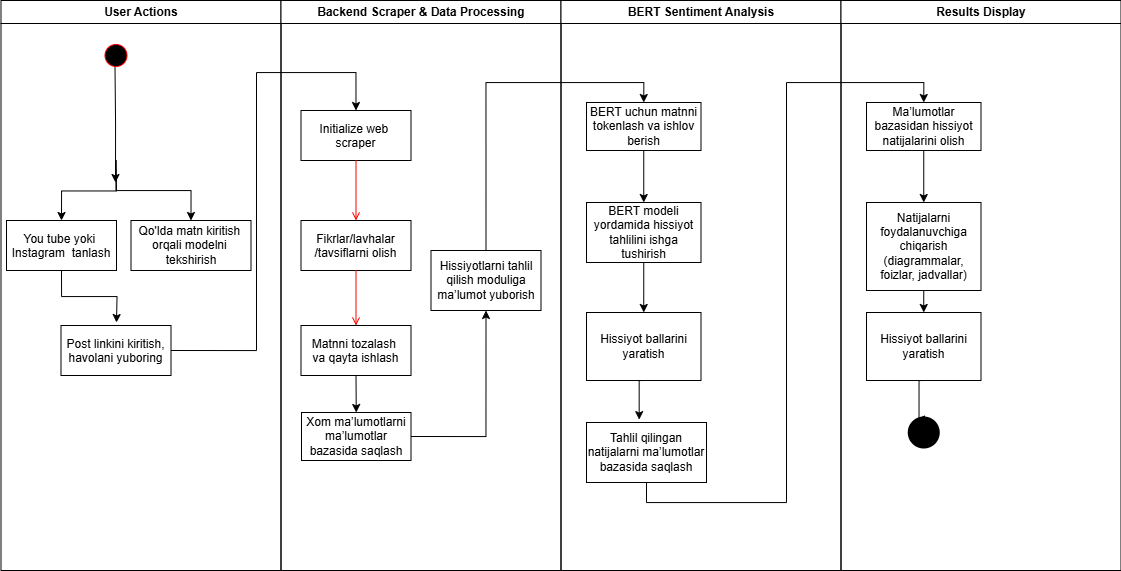

The diagram above was exported from draw.io. Its source (the exported page's mxGraphModel, read from the mxfile embedded in the PNG):
<mxGraphModel dx="1400" dy="743" grid="1" gridSize="10" guides="1" tooltips="1" connect="1" arrows="1" fold="1" page="1" pageScale="1" pageWidth="1169" pageHeight="826" background="none" math="0" shadow="0">
  <root>
    <mxCell id="0" />
    <mxCell id="1" parent="0" />
    <mxCell id="2" value="User Actions" style="swimlane;whiteSpace=wrap;align=center;" parent="1" vertex="1">
      <mxGeometry x="164.5" y="128" width="280" height="570" as="geometry" />
    </mxCell>
    <mxCell id="3SMVkv6caIRzf_iVsQfr-78" style="edgeStyle=orthogonalEdgeStyle;rounded=0;orthogonalLoop=1;jettySize=auto;html=1;exitX=0.5;exitY=1;exitDx=0;exitDy=0;" edge="1" parent="2">
      <mxGeometry relative="1" as="geometry">
        <mxPoint x="114.5" y="182" as="targetPoint" />
        <mxPoint x="114" y="66" as="sourcePoint" />
      </mxGeometry>
    </mxCell>
    <mxCell id="5" value="" style="ellipse;shape=startState;fillColor=#000000;strokeColor=#ff0000;" parent="2" vertex="1">
      <mxGeometry x="100" y="40" width="30" height="30" as="geometry" />
    </mxCell>
    <mxCell id="3SMVkv6caIRzf_iVsQfr-44" style="edgeStyle=orthogonalEdgeStyle;rounded=0;orthogonalLoop=1;jettySize=auto;html=1;exitX=0.5;exitY=1;exitDx=0;exitDy=0;entryX=0.5;entryY=0;entryDx=0;entryDy=0;" edge="1" parent="2" target="3SMVkv6caIRzf_iVsQfr-42">
      <mxGeometry relative="1" as="geometry">
        <mxPoint x="115" y="160" as="sourcePoint" />
        <Array as="points">
          <mxPoint x="115" y="190" />
          <mxPoint x="190" y="190" />
        </Array>
      </mxGeometry>
    </mxCell>
    <mxCell id="3SMVkv6caIRzf_iVsQfr-50" style="edgeStyle=orthogonalEdgeStyle;rounded=0;orthogonalLoop=1;jettySize=auto;html=1;exitX=0.5;exitY=1;exitDx=0;exitDy=0;entryX=0.5;entryY=0;entryDx=0;entryDy=0;" edge="1" parent="2" target="8">
      <mxGeometry relative="1" as="geometry">
        <mxPoint x="115" y="160" as="sourcePoint" />
      </mxGeometry>
    </mxCell>
    <mxCell id="3SMVkv6caIRzf_iVsQfr-52" style="edgeStyle=orthogonalEdgeStyle;rounded=0;orthogonalLoop=1;jettySize=auto;html=1;exitX=0.5;exitY=1;exitDx=0;exitDy=0;" edge="1" parent="2" source="8">
      <mxGeometry relative="1" as="geometry">
        <mxPoint x="115.5" y="322" as="targetPoint" />
      </mxGeometry>
    </mxCell>
    <mxCell id="8" value="You tube yoki &#10;Instagram  tanlash" style="" parent="2" vertex="1">
      <mxGeometry x="5.5" y="220" width="110" height="50" as="geometry" />
    </mxCell>
    <mxCell id="10" value="Post linkini kiritish,&#10;havolani yuboring" style="" parent="2" vertex="1">
      <mxGeometry x="60" y="325" width="110" height="50" as="geometry" />
    </mxCell>
    <mxCell id="3SMVkv6caIRzf_iVsQfr-42" value="Qo'lda matn kiritish&amp;nbsp;&lt;div&gt;orqali modelni&amp;nbsp;&lt;/div&gt;&lt;div&gt;tekshirish&lt;/div&gt;" style="rounded=0;whiteSpace=wrap;html=1;" vertex="1" parent="2">
      <mxGeometry x="130" y="220" width="120" height="50" as="geometry" />
    </mxCell>
    <mxCell id="3" value="Backend Scraper &amp; Data Processing" style="swimlane;whiteSpace=wrap;startSize=23;" parent="1" vertex="1">
      <mxGeometry x="444.5" y="128" width="280" height="570" as="geometry" />
    </mxCell>
    <mxCell id="15" value="Initialize web &#10;scraper" style="" parent="3" vertex="1">
      <mxGeometry x="20" y="110" width="110" height="50" as="geometry" />
    </mxCell>
    <mxCell id="16" value="Fikrlar/lavhalar&#10;/tavsiflarni olish" style="" parent="3" vertex="1">
      <mxGeometry x="20" y="220" width="110" height="50" as="geometry" />
    </mxCell>
    <mxCell id="17" value="" style="endArrow=open;strokeColor=#FF0000;endFill=1;rounded=0" parent="3" source="15" target="16" edge="1">
      <mxGeometry relative="1" as="geometry" />
    </mxCell>
    <mxCell id="3SMVkv6caIRzf_iVsQfr-57" style="edgeStyle=orthogonalEdgeStyle;rounded=0;orthogonalLoop=1;jettySize=auto;html=1;exitX=0.5;exitY=1;exitDx=0;exitDy=0;entryX=0.5;entryY=0;entryDx=0;entryDy=0;" edge="1" parent="3" source="18" target="3SMVkv6caIRzf_iVsQfr-54">
      <mxGeometry relative="1" as="geometry" />
    </mxCell>
    <mxCell id="18" value="Matnni tozalash &#10;va qayta ishlash" style="" parent="3" vertex="1">
      <mxGeometry x="20" y="325" width="110" height="50" as="geometry" />
    </mxCell>
    <mxCell id="19" value="" style="endArrow=open;strokeColor=#FF0000;endFill=1;rounded=0" parent="3" source="16" target="18" edge="1">
      <mxGeometry relative="1" as="geometry" />
    </mxCell>
    <mxCell id="3SMVkv6caIRzf_iVsQfr-58" style="edgeStyle=orthogonalEdgeStyle;rounded=0;orthogonalLoop=1;jettySize=auto;html=1;exitX=1;exitY=0.5;exitDx=0;exitDy=0;entryX=0.5;entryY=1;entryDx=0;entryDy=0;" edge="1" parent="3" source="3SMVkv6caIRzf_iVsQfr-54" target="3SMVkv6caIRzf_iVsQfr-55">
      <mxGeometry relative="1" as="geometry" />
    </mxCell>
    <mxCell id="3SMVkv6caIRzf_iVsQfr-54" value="Xom ma’lumotlarni ma’lumotlar bazasida saqlash" style="rounded=0;whiteSpace=wrap;html=1;" vertex="1" parent="3">
      <mxGeometry x="20.5" y="412" width="109.5" height="48" as="geometry" />
    </mxCell>
    <mxCell id="3SMVkv6caIRzf_iVsQfr-55" value="Hissiyotlarni tahlil qilish moduliga ma’lumot yuborish" style="rounded=0;whiteSpace=wrap;html=1;" vertex="1" parent="3">
      <mxGeometry x="150" y="250" width="110" height="60" as="geometry" />
    </mxCell>
    <mxCell id="4" value="BERT Sentiment Analysis" style="swimlane;whiteSpace=wrap" parent="1" vertex="1">
      <mxGeometry x="724.5" y="128" width="280" height="570" as="geometry" />
    </mxCell>
    <mxCell id="3SMVkv6caIRzf_iVsQfr-64" style="edgeStyle=orthogonalEdgeStyle;rounded=0;orthogonalLoop=1;jettySize=auto;html=1;exitX=0.5;exitY=1;exitDx=0;exitDy=0;entryX=0.5;entryY=0;entryDx=0;entryDy=0;" edge="1" parent="4" source="3SMVkv6caIRzf_iVsQfr-59" target="3SMVkv6caIRzf_iVsQfr-61">
      <mxGeometry relative="1" as="geometry" />
    </mxCell>
    <mxCell id="3SMVkv6caIRzf_iVsQfr-59" value="BERT uchun matnni tokenlash va ishlov berish" style="rounded=0;whiteSpace=wrap;html=1;" vertex="1" parent="4">
      <mxGeometry x="25.5" y="102" width="114.5" height="48" as="geometry" />
    </mxCell>
    <mxCell id="3SMVkv6caIRzf_iVsQfr-65" style="edgeStyle=orthogonalEdgeStyle;rounded=0;orthogonalLoop=1;jettySize=auto;html=1;exitX=0.5;exitY=1;exitDx=0;exitDy=0;entryX=0.5;entryY=0;entryDx=0;entryDy=0;" edge="1" parent="4" source="3SMVkv6caIRzf_iVsQfr-61" target="3SMVkv6caIRzf_iVsQfr-62">
      <mxGeometry relative="1" as="geometry" />
    </mxCell>
    <mxCell id="3SMVkv6caIRzf_iVsQfr-61" value="BERT modeli yordamida hissiyot tahlilini ishga tushirish" style="rounded=0;whiteSpace=wrap;html=1;" vertex="1" parent="4">
      <mxGeometry x="25.5" y="202" width="114.5" height="60" as="geometry" />
    </mxCell>
    <mxCell id="3SMVkv6caIRzf_iVsQfr-62" value="Hissiyot ballarini yaratish" style="rounded=0;whiteSpace=wrap;html=1;" vertex="1" parent="4">
      <mxGeometry x="25.5" y="312" width="114.5" height="68" as="geometry" />
    </mxCell>
    <mxCell id="3SMVkv6caIRzf_iVsQfr-63" value="Tahlil qilingan natijalarni ma’lumotlar bazasida saqlash" style="rounded=0;whiteSpace=wrap;html=1;" vertex="1" parent="4">
      <mxGeometry x="25.5" y="422" width="120" height="60" as="geometry" />
    </mxCell>
    <mxCell id="3SMVkv6caIRzf_iVsQfr-67" style="edgeStyle=orthogonalEdgeStyle;rounded=0;orthogonalLoop=1;jettySize=auto;html=1;exitX=0.5;exitY=1;exitDx=0;exitDy=0;entryX=0.439;entryY=-0.048;entryDx=0;entryDy=0;entryPerimeter=0;" edge="1" parent="4" source="3SMVkv6caIRzf_iVsQfr-62" target="3SMVkv6caIRzf_iVsQfr-63">
      <mxGeometry relative="1" as="geometry">
        <Array as="points">
          <mxPoint x="78" y="380" />
        </Array>
      </mxGeometry>
    </mxCell>
    <mxCell id="3SMVkv6caIRzf_iVsQfr-53" style="edgeStyle=orthogonalEdgeStyle;rounded=0;orthogonalLoop=1;jettySize=auto;html=1;exitX=1;exitY=0.5;exitDx=0;exitDy=0;entryX=0.5;entryY=0;entryDx=0;entryDy=0;" edge="1" parent="1" source="10" target="15">
      <mxGeometry relative="1" as="geometry">
        <Array as="points">
          <mxPoint x="420" y="478" />
          <mxPoint x="420" y="200" />
          <mxPoint x="520" y="200" />
        </Array>
      </mxGeometry>
    </mxCell>
    <mxCell id="3SMVkv6caIRzf_iVsQfr-60" style="edgeStyle=orthogonalEdgeStyle;rounded=0;orthogonalLoop=1;jettySize=auto;html=1;exitX=0.5;exitY=0;exitDx=0;exitDy=0;entryX=0.5;entryY=0;entryDx=0;entryDy=0;" edge="1" parent="1" source="3SMVkv6caIRzf_iVsQfr-55" target="3SMVkv6caIRzf_iVsQfr-59">
      <mxGeometry relative="1" as="geometry" />
    </mxCell>
    <mxCell id="3SMVkv6caIRzf_iVsQfr-68" value="Results Display" style="swimlane;whiteSpace=wrap;startSize=23;" vertex="1" parent="1">
      <mxGeometry x="1004.5" y="128" width="280" height="570" as="geometry" />
    </mxCell>
    <mxCell id="3SMVkv6caIRzf_iVsQfr-69" style="edgeStyle=orthogonalEdgeStyle;rounded=0;orthogonalLoop=1;jettySize=auto;html=1;exitX=0.5;exitY=1;exitDx=0;exitDy=0;entryX=0.5;entryY=0;entryDx=0;entryDy=0;" edge="1" parent="3SMVkv6caIRzf_iVsQfr-68" source="3SMVkv6caIRzf_iVsQfr-70" target="3SMVkv6caIRzf_iVsQfr-72">
      <mxGeometry relative="1" as="geometry" />
    </mxCell>
    <mxCell id="3SMVkv6caIRzf_iVsQfr-70" value="Ma’lumotlar bazasidan hissiyot natijalarini olish" style="rounded=0;whiteSpace=wrap;html=1;" vertex="1" parent="3SMVkv6caIRzf_iVsQfr-68">
      <mxGeometry x="25.5" y="102" width="114.5" height="48" as="geometry" />
    </mxCell>
    <mxCell id="3SMVkv6caIRzf_iVsQfr-71" style="edgeStyle=orthogonalEdgeStyle;rounded=0;orthogonalLoop=1;jettySize=auto;html=1;exitX=0.5;exitY=1;exitDx=0;exitDy=0;entryX=0.5;entryY=0;entryDx=0;entryDy=0;" edge="1" parent="3SMVkv6caIRzf_iVsQfr-68" source="3SMVkv6caIRzf_iVsQfr-72" target="3SMVkv6caIRzf_iVsQfr-73">
      <mxGeometry relative="1" as="geometry" />
    </mxCell>
    <mxCell id="3SMVkv6caIRzf_iVsQfr-72" value="Natijalarni foydalanuvchiga chiqarish (diagrammalar, foizlar, jadvallar)" style="rounded=0;whiteSpace=wrap;html=1;" vertex="1" parent="3SMVkv6caIRzf_iVsQfr-68">
      <mxGeometry x="25.5" y="202" width="114.5" height="88" as="geometry" />
    </mxCell>
    <mxCell id="3SMVkv6caIRzf_iVsQfr-73" value="Hissiyot ballarini yaratish" style="rounded=0;whiteSpace=wrap;html=1;" vertex="1" parent="3SMVkv6caIRzf_iVsQfr-68">
      <mxGeometry x="25.5" y="312" width="114.5" height="68" as="geometry" />
    </mxCell>
    <mxCell id="3SMVkv6caIRzf_iVsQfr-75" style="edgeStyle=orthogonalEdgeStyle;rounded=0;orthogonalLoop=1;jettySize=auto;html=1;exitX=0.5;exitY=1;exitDx=0;exitDy=0;" edge="1" parent="3SMVkv6caIRzf_iVsQfr-68" source="3SMVkv6caIRzf_iVsQfr-73">
      <mxGeometry relative="1" as="geometry">
        <Array as="points">
          <mxPoint x="78" y="380" />
        </Array>
        <mxPoint x="75.5" y="419" as="targetPoint" />
      </mxGeometry>
    </mxCell>
    <mxCell id="3SMVkv6caIRzf_iVsQfr-76" value="" style="shape=waypoint;sketch=0;fillStyle=solid;size=6;pointerEvents=1;points=[];fillColor=none;resizable=0;rotatable=0;perimeter=centerPerimeter;snapToPoint=1;fontSize=22;strokeWidth=14;" vertex="1" parent="3SMVkv6caIRzf_iVsQfr-68">
      <mxGeometry x="72.75" y="422" width="20" height="20" as="geometry" />
    </mxCell>
    <mxCell id="3SMVkv6caIRzf_iVsQfr-77" style="edgeStyle=orthogonalEdgeStyle;rounded=0;orthogonalLoop=1;jettySize=auto;html=1;exitX=0.5;exitY=1;exitDx=0;exitDy=0;entryX=0.5;entryY=0;entryDx=0;entryDy=0;" edge="1" parent="1" source="3SMVkv6caIRzf_iVsQfr-63" target="3SMVkv6caIRzf_iVsQfr-70">
      <mxGeometry relative="1" as="geometry" />
    </mxCell>
  </root>
</mxGraphModel>